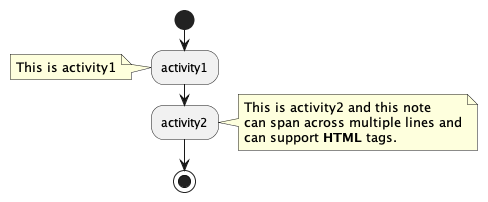

The diagram above was rendered by PlantUML. Its source (embedded in the PNG):
@startuml

start

:activity1;
note left: This is activity1

:activity2;
note right
	This is activity2 and this note
	can span across multiple lines and
	can support <b>HTML</b> tags.
end note

stop

@enduml